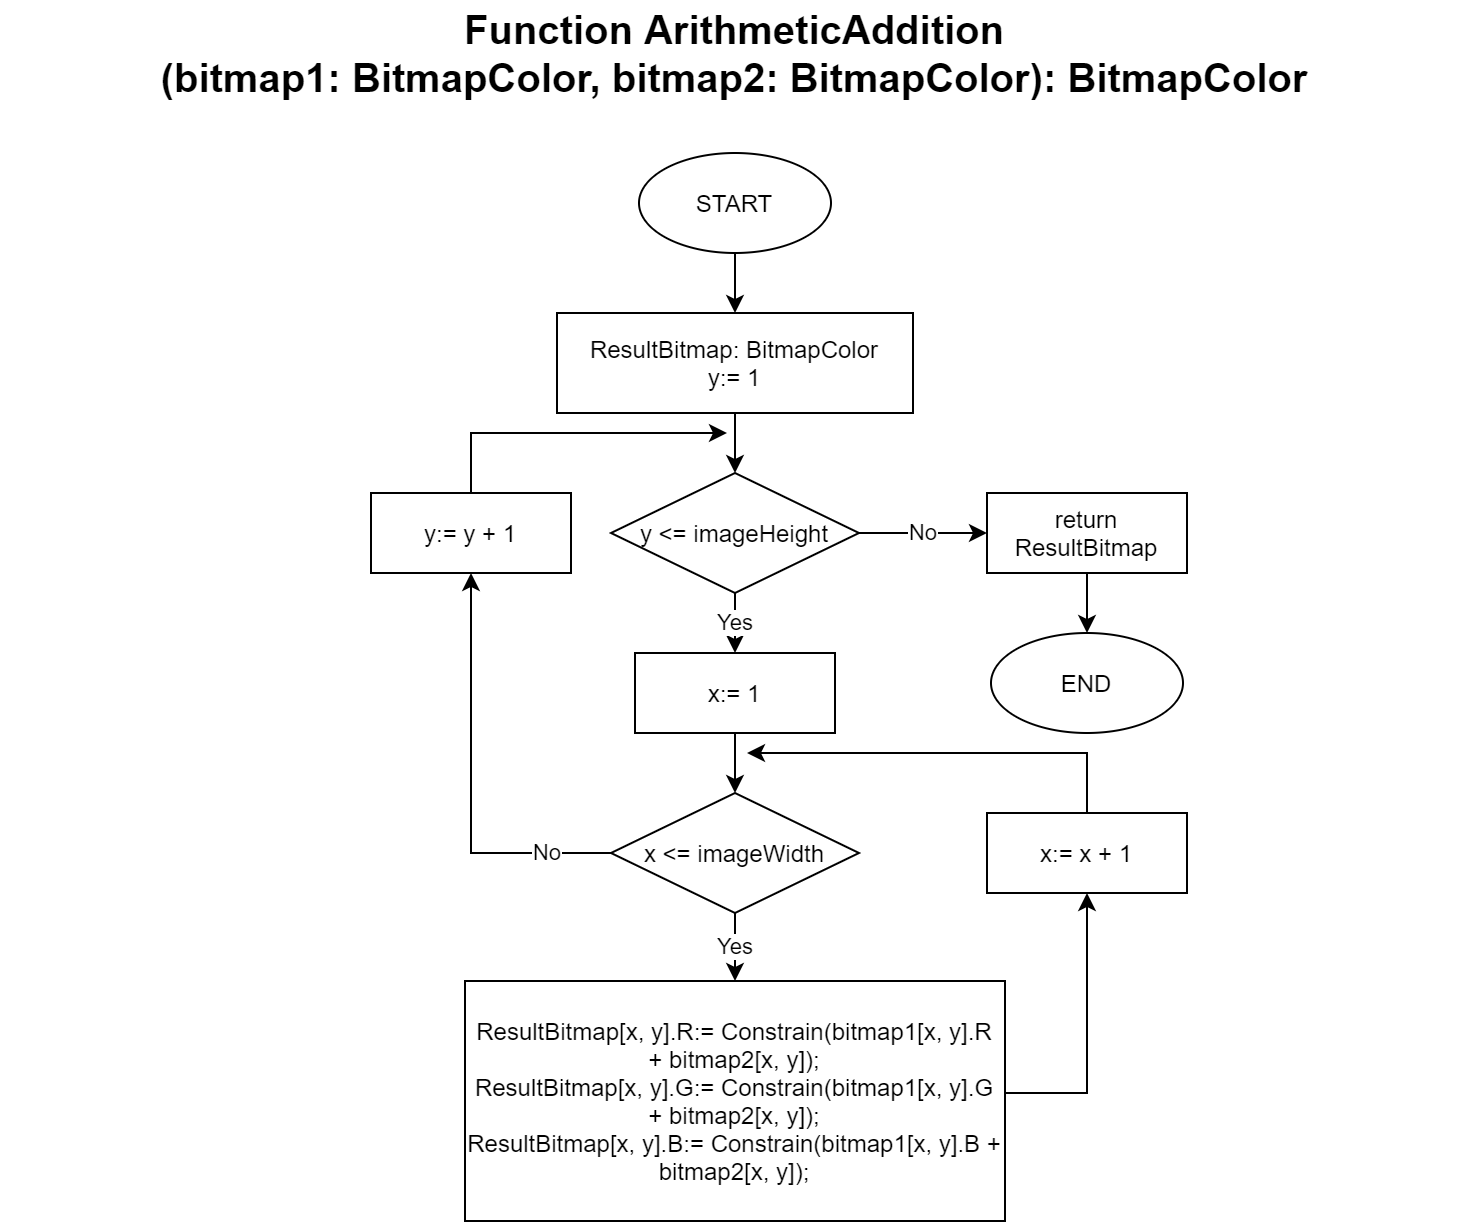

The diagram above was exported from draw.io. Its source (the exported page's mxGraphModel, read from the mxfile embedded in the PNG):
<mxGraphModel dx="920" dy="585" grid="1" gridSize="10" guides="1" tooltips="1" connect="1" arrows="1" fold="1" page="1" pageScale="1" pageWidth="827" pageHeight="1169" math="0" shadow="0">
  <root>
    <mxCell id="0" />
    <mxCell id="1" parent="0" />
    <mxCell id="ZmjgdKISmIYaKIV_B8CJ-1" value="&lt;font style=&quot;font-size: 20px&quot;&gt;&lt;b&gt;Function ArithmeticAddition&lt;br&gt;(bitmap1: BitmapColor, bitmap2:&amp;nbsp;&lt;/b&gt;&lt;b&gt;BitmapColor&lt;/b&gt;&lt;b&gt;): BitmapColor&lt;/b&gt;&lt;/font&gt;" style="text;html=1;strokeColor=none;fillColor=none;align=center;verticalAlign=middle;whiteSpace=wrap;rounded=0;" vertex="1" parent="1">
      <mxGeometry x="49" y="50" width="730" height="20" as="geometry" />
    </mxCell>
    <mxCell id="ZmjgdKISmIYaKIV_B8CJ-2" value="" style="edgeStyle=orthogonalEdgeStyle;rounded=0;orthogonalLoop=1;jettySize=auto;html=1;" edge="1" parent="1" source="ZmjgdKISmIYaKIV_B8CJ-3" target="ZmjgdKISmIYaKIV_B8CJ-5">
      <mxGeometry relative="1" as="geometry" />
    </mxCell>
    <mxCell id="ZmjgdKISmIYaKIV_B8CJ-3" value="START" style="ellipse;whiteSpace=wrap;html=1;" vertex="1" parent="1">
      <mxGeometry x="366" y="110" width="96" height="50" as="geometry" />
    </mxCell>
    <mxCell id="ZmjgdKISmIYaKIV_B8CJ-4" value="" style="edgeStyle=orthogonalEdgeStyle;rounded=0;orthogonalLoop=1;jettySize=auto;html=1;" edge="1" parent="1" source="ZmjgdKISmIYaKIV_B8CJ-5" target="ZmjgdKISmIYaKIV_B8CJ-8">
      <mxGeometry relative="1" as="geometry" />
    </mxCell>
    <mxCell id="ZmjgdKISmIYaKIV_B8CJ-5" value="ResultBitmap: BitmapColor&lt;br&gt;y:= 1" style="rounded=0;whiteSpace=wrap;html=1;" vertex="1" parent="1">
      <mxGeometry x="325" y="190" width="178" height="50" as="geometry" />
    </mxCell>
    <mxCell id="ZmjgdKISmIYaKIV_B8CJ-6" value="Yes" style="edgeStyle=orthogonalEdgeStyle;rounded=0;orthogonalLoop=1;jettySize=auto;html=1;" edge="1" parent="1" source="ZmjgdKISmIYaKIV_B8CJ-8" target="ZmjgdKISmIYaKIV_B8CJ-10">
      <mxGeometry relative="1" as="geometry" />
    </mxCell>
    <mxCell id="ZmjgdKISmIYaKIV_B8CJ-7" value="No" style="edgeStyle=orthogonalEdgeStyle;rounded=0;orthogonalLoop=1;jettySize=auto;html=1;" edge="1" parent="1" source="ZmjgdKISmIYaKIV_B8CJ-8" target="ZmjgdKISmIYaKIV_B8CJ-21">
      <mxGeometry relative="1" as="geometry" />
    </mxCell>
    <mxCell id="ZmjgdKISmIYaKIV_B8CJ-8" value="y &amp;lt;= imageHeight" style="rhombus;whiteSpace=wrap;html=1;" vertex="1" parent="1">
      <mxGeometry x="352" y="270" width="124" height="60" as="geometry" />
    </mxCell>
    <mxCell id="ZmjgdKISmIYaKIV_B8CJ-9" value="" style="edgeStyle=orthogonalEdgeStyle;rounded=0;orthogonalLoop=1;jettySize=auto;html=1;" edge="1" parent="1" source="ZmjgdKISmIYaKIV_B8CJ-10" target="ZmjgdKISmIYaKIV_B8CJ-13">
      <mxGeometry relative="1" as="geometry" />
    </mxCell>
    <mxCell id="ZmjgdKISmIYaKIV_B8CJ-10" value="x:= 1" style="rounded=0;whiteSpace=wrap;html=1;" vertex="1" parent="1">
      <mxGeometry x="364" y="360" width="100" height="40" as="geometry" />
    </mxCell>
    <mxCell id="ZmjgdKISmIYaKIV_B8CJ-11" value="Yes" style="edgeStyle=orthogonalEdgeStyle;rounded=0;orthogonalLoop=1;jettySize=auto;html=1;" edge="1" parent="1" source="ZmjgdKISmIYaKIV_B8CJ-13" target="ZmjgdKISmIYaKIV_B8CJ-15">
      <mxGeometry relative="1" as="geometry" />
    </mxCell>
    <mxCell id="ZmjgdKISmIYaKIV_B8CJ-12" value="No" style="edgeStyle=orthogonalEdgeStyle;rounded=0;orthogonalLoop=1;jettySize=auto;html=1;entryX=0.5;entryY=1;entryDx=0;entryDy=0;" edge="1" parent="1" source="ZmjgdKISmIYaKIV_B8CJ-13" target="ZmjgdKISmIYaKIV_B8CJ-19">
      <mxGeometry x="-0.6952" relative="1" as="geometry">
        <mxPoint as="offset" />
      </mxGeometry>
    </mxCell>
    <mxCell id="ZmjgdKISmIYaKIV_B8CJ-13" value="x &amp;lt;= imageWidth" style="rhombus;whiteSpace=wrap;html=1;" vertex="1" parent="1">
      <mxGeometry x="352" y="430" width="124" height="60" as="geometry" />
    </mxCell>
    <mxCell id="ZmjgdKISmIYaKIV_B8CJ-14" style="edgeStyle=orthogonalEdgeStyle;rounded=0;orthogonalLoop=1;jettySize=auto;html=1;entryX=0.5;entryY=1;entryDx=0;entryDy=0;" edge="1" parent="1" source="ZmjgdKISmIYaKIV_B8CJ-15" target="ZmjgdKISmIYaKIV_B8CJ-17">
      <mxGeometry relative="1" as="geometry">
        <Array as="points">
          <mxPoint x="590" y="580" />
        </Array>
      </mxGeometry>
    </mxCell>
    <mxCell id="ZmjgdKISmIYaKIV_B8CJ-15" value="&lt;div&gt;ResultBitmap[x, y].R:= Constrain(bitmap1[x, y].R + bitmap2[x, y]);&lt;/div&gt;&lt;div&gt;ResultBitmap[x, y].G:= Constrain(bitmap1[x, y].G + bitmap2[x, y]);&lt;/div&gt;&lt;div&gt;ResultBitmap[x, y].B:= Constrain(bitmap1[x, y].B + bitmap2[x, y]);&lt;/div&gt;" style="rounded=0;whiteSpace=wrap;html=1;" vertex="1" parent="1">
      <mxGeometry x="279" y="524" width="270" height="120" as="geometry" />
    </mxCell>
    <mxCell id="ZmjgdKISmIYaKIV_B8CJ-16" style="edgeStyle=orthogonalEdgeStyle;rounded=0;orthogonalLoop=1;jettySize=auto;html=1;" edge="1" parent="1" source="ZmjgdKISmIYaKIV_B8CJ-17">
      <mxGeometry relative="1" as="geometry">
        <mxPoint x="420" y="410" as="targetPoint" />
        <Array as="points">
          <mxPoint x="590" y="410" />
        </Array>
      </mxGeometry>
    </mxCell>
    <mxCell id="ZmjgdKISmIYaKIV_B8CJ-17" value="x:= x + 1" style="rounded=0;whiteSpace=wrap;html=1;" vertex="1" parent="1">
      <mxGeometry x="540" y="440" width="100" height="40" as="geometry" />
    </mxCell>
    <mxCell id="ZmjgdKISmIYaKIV_B8CJ-18" style="edgeStyle=orthogonalEdgeStyle;rounded=0;orthogonalLoop=1;jettySize=auto;html=1;" edge="1" parent="1" source="ZmjgdKISmIYaKIV_B8CJ-19">
      <mxGeometry relative="1" as="geometry">
        <mxPoint x="410" y="250" as="targetPoint" />
        <Array as="points">
          <mxPoint x="282" y="250" />
        </Array>
      </mxGeometry>
    </mxCell>
    <mxCell id="ZmjgdKISmIYaKIV_B8CJ-19" value="y:= y + 1" style="rounded=0;whiteSpace=wrap;html=1;" vertex="1" parent="1">
      <mxGeometry x="232" y="280" width="100" height="40" as="geometry" />
    </mxCell>
    <mxCell id="ZmjgdKISmIYaKIV_B8CJ-20" value="" style="edgeStyle=orthogonalEdgeStyle;rounded=0;orthogonalLoop=1;jettySize=auto;html=1;" edge="1" parent="1" source="ZmjgdKISmIYaKIV_B8CJ-21" target="ZmjgdKISmIYaKIV_B8CJ-22">
      <mxGeometry relative="1" as="geometry" />
    </mxCell>
    <mxCell id="ZmjgdKISmIYaKIV_B8CJ-21" value="return ResultBitmap" style="rounded=0;whiteSpace=wrap;html=1;" vertex="1" parent="1">
      <mxGeometry x="540" y="280" width="100" height="40" as="geometry" />
    </mxCell>
    <mxCell id="ZmjgdKISmIYaKIV_B8CJ-22" value="END" style="ellipse;whiteSpace=wrap;html=1;" vertex="1" parent="1">
      <mxGeometry x="542" y="350" width="96" height="50" as="geometry" />
    </mxCell>
  </root>
</mxGraphModel>